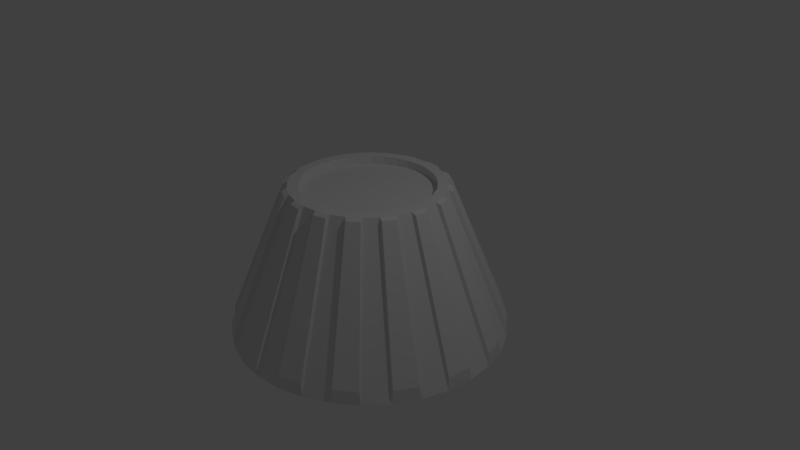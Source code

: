 # Source: Knob.blend  (saved by Blender 2.78.0; exported with 4.5.12 LTS)
import bpy
from mathutils import Matrix  # noqa: F401  (used for matrix-valued properties, if any)

bpy.ops.wm.read_factory_settings(use_empty=True)
scene = bpy.context.scene
scene.name = 'Scene'

# ---- collections
col_collection_1 = bpy.data.collections.new('Collection 1'); scene.collection.children.link(col_collection_1)

# ---- world
world_world = bpy.data.worlds.new('World'); scene.world = world_world
world_world.color = (0.05088, 0.05088, 0.05088)
world_world.use_sun_shadow = False
world_world.sun_shadow_jitter_overblur = 0.0
world_world.cycles.sampling_method = 'MANUAL'

# ---- cameras
cam_camera = bpy.data.cameras.new('Camera')
cam_camera.clip_end = 100.0
cam_camera.lens = 35.0
cam_camera.sensor_width = 32.0
cam_camera.sensor_height = 18.0
cam_camera.ortho_scale = 7.314
cam_camera.dof.focus_distance = 0.0
cam_camera.dof.aperture_fstop = 128.0

# ---- lights
light_lamp = bpy.data.lights.new('Lamp', 'POINT')
light_lamp.transmission_factor = 0.0
light_lamp.cutoff_distance = 30.0
light_lamp.energy = 100.0
light_lamp.shadow_buffer_clip_start = 1.001
light_lamp.shadow_soft_size = 0.1
light_lamp.shadow_maximum_resolution = 0.006
light_lamp.use_absolute_resolution = True

# ---- meshes
me_cylinder = bpy.data.meshes.new('Cylinder')
me_cylinder.from_pydata([(-9.783e-08, 1.824, -1.0), (0.0, 1.0, 1.0), (0.3558, 1.789, -1.0), (0.1951, 0.9808, 1.0), (0.698, 1.685, -1.0), (0.3827, 0.9239, 1.0), (1.013, 1.516, -1.0), (0.5556, 0.8315, 1.0), (1.29, 1.29, -1.0), (0.7071, 0.7071, 1.0), (1.516, 1.013, -1.0), (0.8315, 0.5556, 1.0), (1.685, 0.698, -1.0), (0.9239, 0.3827, 1.0), (1.789, 0.3558, -1.0), (0.9808, 0.1951, 1.0), (1.824, -9.709e-08, -1.0), (1.0, 7.55e-08, 1.0), (1.789, -0.3558, -1.0), (0.9808, -0.1951, 1.0), (1.685, -0.698, -1.0), (0.9239, -0.3827, 1.0), (1.516, -1.013, -1.0), (0.8315, -0.5556, 1.0), (1.29, -1.29, -1.0), (0.7071, -0.7071, 1.0), (1.013, -1.516, -1.0), (0.5556, -0.8315, 1.0), (0.698, -1.685, -1.0), (0.3827, -0.9239, 1.0), (0.3558, -1.789, -1.0), (0.1951, -0.9808, 1.0), (-6.921e-07, -1.824, -1.0), (-3.258e-07, -1.0, 1.0), (-0.3558, -1.789, -1.0), (-0.1951, -0.9808, 1.0), (-0.698, -1.685, -1.0), (-0.3827, -0.9239, 1.0), (-1.013, -1.516, -1.0), (-0.5556, -0.8315, 1.0), (-1.29, -1.29, -1.0), (-0.7071, -0.7071, 1.0), (-1.516, -1.013, -1.0), (-0.8315, -0.5556, 1.0), (-1.685, -0.698, -1.0), (-0.9239, -0.3827, 1.0), (-1.789, -0.3558, -1.0), (-0.9808, -0.1951, 1.0), (-1.824, 1.526e-06, -1.0), (-1.0, 9.656e-07, 1.0), (-1.789, 0.3558, -1.0), (-0.9808, 0.1951, 1.0), (-1.685, 0.698, -1.0), (-0.9239, 0.3827, 1.0), (-1.516, 1.013, -1.0), (-0.8315, 0.5556, 1.0), (-1.29, 1.29, -1.0), (-0.7071, 0.7071, 1.0), (-1.013, 1.516, -1.0), (-0.5556, 0.8315, 1.0), (-0.698, 1.685, -1.0), (-0.3827, 0.9239, 1.0), (-0.3558, 1.789, -1.0), (-0.1951, 0.9808, 1.0), (0.1691, 0.8501, 1.0), (1.583e-08, 0.8667, 1.0), (0.3317, 0.8008, 1.0), (0.4815, 0.7207, 1.0), (0.6129, 0.6129, 1.0), (0.7207, 0.4815, 1.0), (0.8008, 0.3317, 1.0), (0.8501, 0.1691, 1.0), (0.8667, 1.034e-07, 1.0), (0.8501, -0.1691, 1.0), (0.8008, -0.3317, 1.0), (0.7207, -0.4815, 1.0), (0.6129, -0.6129, 1.0), (0.4815, -0.7207, 1.0), (0.3317, -0.8008, 1.0), (0.1691, -0.8501, 1.0), (-2.666e-07, -0.8667, 1.0), (-0.1691, -0.8501, 1.0), (-0.3317, -0.8008, 1.0), (-0.4815, -0.7207, 1.0), (-0.6129, -0.6129, 1.0), (-0.7207, -0.4815, 1.0), (-0.8008, -0.3317, 1.0), (-0.8501, -0.1691, 1.0), (-0.8667, 8.749e-07, 1.0), (-0.8501, 0.1691, 1.0), (-0.8008, 0.3317, 1.0), (-0.7207, 0.4815, 1.0), (-0.6129, 0.6129, 1.0), (-0.4815, 0.7207, 1.0), (-0.3317, 0.8008, 1.0), (-0.1691, 0.8501, 1.0), (0.1691, 0.8501, 0.8936), (1.853e-08, 0.8667, 0.8936), (0.3317, 0.8008, 0.8936), (0.4815, 0.7207, 0.8936), (0.6129, 0.6129, 0.8936), (0.7207, 0.4815, 0.8936), (0.8008, 0.3317, 0.8936), (0.8501, 0.1691, 0.8936), (0.8667, 1.034e-07, 0.8936), (0.8501, -0.1691, 0.8936), (0.8008, -0.3317, 0.8936), (0.7207, -0.4815, 0.8936), (0.6129, -0.6129, 0.8936), (0.4815, -0.7207, 0.8936), (0.3317, -0.8008, 0.8936), (0.1691, -0.8501, 0.8936), (-2.639e-07, -0.8667, 0.8936), (-0.1691, -0.8501, 0.8936), (-0.3317, -0.8008, 0.8936), (-0.4815, -0.7207, 0.8936), (-0.6129, -0.6129, 0.8936), (-0.7207, -0.4815, 0.8936), (-0.8008, -0.3317, 0.8936), (-0.8501, -0.1691, 0.8936), (-0.8667, 8.749e-07, 0.8936), (-0.8501, 0.1691, 0.8936), (-0.8008, 0.3317, 0.8936), (-0.7207, 0.4815, 0.8936), (-0.6129, 0.6129, 0.8936), (-0.4815, 0.7207, 0.8936), (-0.3317, 0.8008, 0.8936), (-0.1691, 0.8501, 0.8936), (0.01594, 1.806, -0.8277), (0.01594, 1.063, 0.9756), (0.1918, 1.046, 0.9756), (0.3368, 1.775, -0.8277), (0.706, 1.663, -0.8277), (0.4217, 0.9764, 0.9756), (0.5776, 0.8931, 0.9756), (0.9903, 1.511, -0.8277), (1.289, 1.266, -0.8277), (0.7633, 0.7407, 0.9756), (0.8754, 0.6041, 0.9756), (1.493, 1.017, -0.8277), (1.675, 0.6765, -0.8277), (0.9886, 0.3923, 0.9756), (1.04, 0.2231, 0.9756), (1.768, 0.368, -0.8277), (1.806, -0.01594, -0.8277), (1.063, -0.01594, 0.9756), (1.046, -0.1918, 0.9756), (1.775, -0.3368, -0.8277), (1.663, -0.706, -0.8277), (0.9764, -0.4217, 0.9756), (0.8931, -0.5776, 0.9756), (1.511, -0.9903, -0.8277), (1.266, -1.289, -0.8277), (0.7407, -0.7633, 0.9756), (0.6041, -0.8754, 0.9756), (1.017, -1.493, -0.8277), (0.6765, -1.675, -0.8277), (0.3923, -0.9886, 0.9756), (0.2231, -1.04, 0.9756), (0.368, -1.768, -0.8277), (-0.01594, -1.806, -0.8277), (-0.01594, -1.063, 0.9756), (-0.1918, -1.046, 0.9756), (-0.3368, -1.775, -0.8277), (-0.706, -1.663, -0.8277), (-0.4217, -0.9764, 0.9756), (-0.5776, -0.8931, 0.9756), (-0.9903, -1.511, -0.8277), (-1.289, -1.266, -0.8277), (-0.7633, -0.7407, 0.9756), (-0.8754, -0.6041, 0.9756), (-1.493, -1.017, -0.8277), (-1.675, -0.6765, -0.8277), (-0.9886, -0.3922, 0.9756), (-1.04, -0.2231, 0.9756), (-1.768, -0.368, -0.8277), (-1.806, 0.01594, -0.8277), (-1.063, 0.01594, 0.9756), (-1.046, 0.1918, 0.9756), (-1.775, 0.3368, -0.8277), (-1.663, 0.706, -0.8277), (-0.9764, 0.4217, 0.9756), (-0.8931, 0.5776, 0.9756), (-1.511, 0.9903, -0.8277), (-1.266, 1.289, -0.8277), (-0.7407, 0.7633, 0.9756), (-0.6041, 0.8754, 0.9756), (-1.017, 1.493, -0.8277), (-0.6765, 1.675, -0.8277), (-0.3922, 0.9886, 0.9756), (-0.2231, 1.04, 0.9756), (-0.368, 1.768, -0.8277)], [], [(2, 3, 5, 4), (6, 7, 9, 8), (10, 11, 13, 12), (14, 15, 17, 16), (18, 19, 21, 20), (22, 23, 25, 24), (26, 27, 29, 28), (30, 31, 33, 32), (34, 35, 37, 36), (38, 39, 41, 40), (42, 43, 45, 44), (46, 47, 49, 48), (50, 51, 53, 52), (54, 55, 57, 56), (58, 59, 61, 60), (9, 7, 67, 68), (62, 63, 1, 0), (0, 2, 4, 6, 8, 10, 12, 14, 16, 18, 20, 22, 24, 26, 28, 30, 32, 34, 36, 38, 40, 42, 44, 46, 48, 50, 52, 54, 56, 58, 60, 62), (87, 86, 118, 119), (27, 25, 76, 77), (45, 43, 85, 86), (63, 61, 94, 95), (19, 17, 72, 73), (37, 35, 81, 82), (55, 53, 90, 91), (11, 9, 68, 69), (29, 27, 77, 78), (47, 45, 86, 87), (3, 1, 65, 64), (1, 63, 95, 65), (21, 19, 73, 74), (39, 37, 82, 83), (57, 55, 91, 92), (13, 11, 69, 70), (31, 29, 78, 79), (49, 47, 87, 88), (5, 3, 64, 66), (23, 21, 74, 75), (41, 39, 83, 84), (59, 57, 92, 93), (15, 13, 70, 71), (33, 31, 79, 80), (51, 49, 88, 89), (7, 5, 66, 67), (25, 23, 75, 76), (43, 41, 84, 85), (61, 59, 93, 94), (17, 15, 71, 72), (35, 33, 80, 81), (53, 51, 89, 90), (96, 97, 127, 126, 125, 124, 123, 122, 121, 120, 119, 118, 117, 116, 115, 114, 113, 112, 111, 110, 109, 108, 107, 106, 105, 104, 103, 102, 101, 100, 99, 98), (74, 73, 105, 106), (88, 87, 119, 120), (75, 74, 106, 107), (89, 88, 120, 121), (76, 75, 107, 108), (90, 89, 121, 122), (77, 76, 108, 109), (91, 90, 122, 123), (78, 77, 109, 110), (64, 65, 97, 96), (92, 91, 123, 124), (79, 78, 110, 111), (66, 64, 96, 98), (93, 92, 124, 125), (80, 79, 111, 112), (67, 66, 98, 99), (94, 93, 125, 126), (81, 80, 112, 113), (68, 67, 99, 100), (95, 94, 126, 127), (82, 81, 113, 114), (69, 68, 100, 101), (65, 95, 127, 97), (83, 82, 114, 115), (70, 69, 101, 102), (84, 83, 115, 116), (71, 70, 102, 103), (85, 84, 116, 117), (72, 71, 103, 104), (86, 85, 117, 118), (73, 72, 104, 105), (128, 129, 130, 131), (1, 129, 128, 0), (3, 130, 129, 1), (2, 131, 130, 3), (0, 128, 131, 2), (132, 133, 134, 135), (5, 133, 132, 4), (7, 134, 133, 5), (6, 135, 134, 7), (4, 132, 135, 6), (136, 137, 138, 139), (9, 137, 136, 8), (11, 138, 137, 9), (10, 139, 138, 11), (8, 136, 139, 10), (140, 141, 142, 143), (13, 141, 140, 12), (15, 142, 141, 13), (14, 143, 142, 15), (12, 140, 143, 14), (144, 145, 146, 147), (17, 145, 144, 16), (19, 146, 145, 17), (18, 147, 146, 19), (16, 144, 147, 18), (148, 149, 150, 151), (21, 149, 148, 20), (23, 150, 149, 21), (22, 151, 150, 23), (20, 148, 151, 22), (152, 153, 154, 155), (25, 153, 152, 24), (27, 154, 153, 25), (26, 155, 154, 27), (24, 152, 155, 26), (156, 157, 158, 159), (29, 157, 156, 28), (31, 158, 157, 29), (30, 159, 158, 31), (28, 156, 159, 30), (160, 161, 162, 163), (33, 161, 160, 32), (35, 162, 161, 33), (34, 163, 162, 35), (32, 160, 163, 34), (164, 165, 166, 167), (37, 165, 164, 36), (39, 166, 165, 37), (38, 167, 166, 39), (36, 164, 167, 38), (168, 169, 170, 171), (41, 169, 168, 40), (43, 170, 169, 41), (42, 171, 170, 43), (40, 168, 171, 42), (172, 173, 174, 175), (45, 173, 172, 44), (47, 174, 173, 45), (46, 175, 174, 47), (44, 172, 175, 46), (176, 177, 178, 179), (49, 177, 176, 48), (51, 178, 177, 49), (50, 179, 178, 51), (48, 176, 179, 50), (180, 181, 182, 183), (53, 181, 180, 52), (55, 182, 181, 53), (54, 183, 182, 55), (52, 180, 183, 54), (184, 185, 186, 187), (57, 185, 184, 56), (59, 186, 185, 57), (58, 187, 186, 59), (56, 184, 187, 58), (188, 189, 190, 191), (61, 189, 188, 60), (63, 190, 189, 61), (62, 191, 190, 63), (60, 188, 191, 62)])
me_cylinder.use_remesh_preserve_volume = False
me_cylinder.use_remesh_preserve_attributes = False
me_cylinder.use_mirror_vertex_groups = False
me_cylinder.update()

# ---- objects
ob_cylinder = bpy.data.objects.new('Cylinder', me_cylinder)
ob_lamp = bpy.data.objects.new('Lamp', light_lamp)
ob_camera = bpy.data.objects.new('Camera', cam_camera)

# ---- transforms, parenting, visibility, modifiers, constraints
ob_cylinder.location = (0.0, 0.0, 0.0)
ob_cylinder.lineart.crease_threshold = 0.0
ob_lamp.location = (4.076, 1.005, 5.904)
ob_lamp.rotation_euler = (0.6503, 0.05522, 1.866)
ob_lamp.lock_rotations_4d = False
ob_lamp.empty_display_type = 'ARROWS'
ob_lamp.color = (0.0, 0.0, 0.0, 0.0)
ob_lamp.lineart.crease_threshold = 0.0
ob_camera.location = (7.481, -6.508, 5.344)
ob_camera.rotation_euler = (1.109, 0.0, 0.8149)
ob_camera.lock_rotations_4d = False
ob_camera.empty_display_type = 'ARROWS'
ob_camera.color = (0.0, 0.0, 0.0, 0.0)
ob_camera.display_type = 'WIRE'
ob_camera.lineart.crease_threshold = 0.0

# ---- collection membership
col_collection_1.objects.link(ob_cylinder)
col_collection_1.objects.link(ob_lamp)
col_collection_1.objects.link(ob_camera)

# ---- scene / render settings (as saved in the file)
scene.camera = ob_camera
scene.frame_start = 1; scene.frame_end = 250; scene.frame_set(1)
scene.render.engine = 'BLENDER_EEVEE_NEXT'
scene.render.resolution_percentage = 50
scene.render.dither_intensity = 0.0
scene.cycles.use_denoising = False
scene.cycles.samples = 128
scene.cycles.sampling_pattern = 'TABULATED_SOBOL'
scene.cycles.light_sampling_threshold = 0.0
scene.cycles.use_adaptive_sampling = False
scene.cycles.use_light_tree = False
scene.cycles.blur_glossy = 0.0
scene.cycles.sample_clamp_indirect = 0.0
scene.view_settings.view_transform = 'Standard'
bpy.context.view_layer.update()
